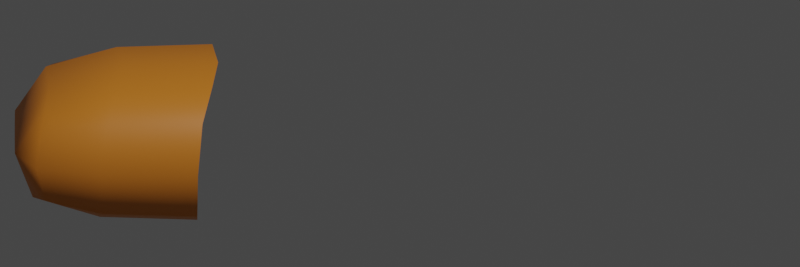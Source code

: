 # Source: burger_tiled.blend  (saved by Blender 2.80.75; exported with 4.5.12 LTS)
import bpy
from mathutils import Matrix  # noqa: F401  (used for matrix-valued properties, if any)

bpy.ops.wm.read_factory_settings(use_empty=True)
scene = bpy.context.scene
scene.name = 'Scene'

# ---- collections
col_collection = bpy.data.collections.new('Collection'); scene.collection.children.link(col_collection)

# ---- materials (node trees are filled in below, after node groups)
mat_material = bpy.data.materials.new('Material')
mat_material.alpha_threshold = 0.0
mat_material.line_color = (0.0, 0.0, 0.0, 1.0)

# ---- material node trees
mat_material.use_nodes = True; mat_material.node_tree.nodes.clear()
_N = mat_material.node_tree.nodes; _L = mat_material.node_tree.links
n0 = _N.new('ShaderNodeOutputMaterial'); n0.name = 'Material Output'; n0.location = (300, 300)
n1 = _N.new('ShaderNodeBsdfPrincipled'); n1.name = 'Principled BSDF'; n1.location = (10, 300)
n1.distribution = 'GGX'
n1.subsurface_method = 'BURLEY'
n1.inputs[0].default_value = (0.8, 0.2523, 0.02306, 1.0)
n1.inputs[3].default_value = 1.45
n1.inputs[27].default_value = (0.0, 0.0, 0.0, 1.0)
n1.inputs[28].default_value = 1.0
_L.new(n1.outputs[0], n0.inputs[0])
n0.is_active_output = True

# ---- world
world_world = bpy.data.worlds.new('World'); scene.world = world_world
world_world.use_nodes = True; world_world.node_tree.nodes.clear()
_N = world_world.node_tree.nodes; _L = world_world.node_tree.links
n0 = _N.new('ShaderNodeOutputWorld'); n0.name = 'World Output'; n0.location = (300, 300)
n1 = _N.new('ShaderNodeBackground'); n1.name = 'Background'; n1.location = (10, 300)
n1.inputs[0].default_value = (0.05088, 0.05088, 0.05088, 1.0)
_L.new(n1.outputs[0], n0.inputs[0])
n0.is_active_output = True
world_world.color = (0.05088, 0.05088, 0.05088)
world_world.use_sun_shadow = False
world_world.sun_shadow_jitter_overblur = 0.0

# ---- cameras
cam_camera = bpy.data.cameras.new('Camera')
cam_camera.type = 'ORTHO'
cam_camera.clip_end = 100.0
cam_camera.lens = 2.164
cam_camera.ortho_scale = 2.164

# ---- lights
light_light = bpy.data.lights.new('Light', 'POINT')
light_light.transmission_factor = 0.0
light_light.energy = 1000.0
light_light.shadow_soft_size = 0.1
light_light.shadow_maximum_resolution = 0.006
light_light.use_absolute_resolution = True

# ---- meshes
me_cube = bpy.data.meshes.new('Cube')
me_cube.from_pydata([(1.0, -1.025, 1.0), (1.0, -1.025, -1.0), (-1.0, -1.025, 1.0), (-1.0, -1.025, -1.0), (-0.05051, -0.9253, 1.0), (-0.05051, -1.025, -1.0), (-1.0, -0.5368, -1.0), (1.0, -0.5368, 1.0), (-1.0, -0.5368, 1.0), (1.0, -0.5368, -1.0), (-0.05051, -0.5368, -1.0), (-0.05051, -0.4626, 1.0)], [], [(11, 8, 2, 4), (5, 4, 2, 3), (10, 9, 1, 5), (9, 7, 0, 1), (6, 10, 5, 3), (1, 0, 4, 5), (7, 11, 4, 0), (3, 2, 8, 6)])
me_cube.polygons.foreach_set('use_smooth', [True] * 8)
_uv = me_cube.uv_layers.new(name='UVMap')
_uv.uv.foreach_set('vector', [0.5063, 0.1865, 0.625, 0.1865, 0.625, 0.25, 0.5063, 0.25, 0.375, 0.3813, 0.625, 0.3813, 0.625, 0.5, 0.375, 0.5, 0.4937, 0.9365, 0.625, 0.9365, 0.625, 1.0, 0.4937, 1.0, 0.125, 0.6865, 0.375, 0.6865, 0.375, 0.75, 0.125, 0.75, 0.375, 0.9365, 0.4937, 0.9365, 0.4937, 1.0, 0.375, 1.0, 0.375, 0.25, 0.625, 0.25, 0.625, 0.3813, 0.375, 0.3813, 0.375, 0.1865, 0.5063, 0.1865, 0.5063, 0.25, 0.375, 0.25, 0.375, 0.5, 0.625, 0.5, 0.625, 0.5635, 0.375, 0.5635])
me_cube.materials.append(mat_material)
me_cube.use_remesh_preserve_volume = False
me_cube.use_remesh_preserve_attributes = False
me_cube.use_mirror_vertex_groups = False
me_cube.update()
me_cube_001 = bpy.data.meshes.new('Cube.001')
me_cube_001.from_pydata([(1.0, 0.8984, 1.0), (1.0, 0.8984, -1.0), (-1.0, 0.8984, 1.0), (-1.0, 0.8984, -1.0), (-0.05051, 0.8984, -1.0), (-0.05051, 0.8968, 1.0), (-1.0, 0.4251, -1.0), (1.0, 0.4251, 1.0), (-1.0, 0.4251, 1.0), (1.0, 0.4251, -1.0), (-0.05051, 0.4251, -1.0), (-0.05051, 0.4485, 1.0)], [], [(6, 8, 2, 3), (4, 5, 0, 1), (3, 2, 5, 4), (0, 5, 11, 7), (3, 4, 10, 6), (1, 0, 7, 9), (4, 1, 9, 10), (5, 2, 8, 11)])
me_cube_001.polygons.foreach_set('use_smooth', [True] * 8)
_uv = me_cube_001.uv_layers.new(name='UVMap')
_uv.uv.foreach_set('vector', [0.375, 0.6885, 0.625, 0.6885, 0.625, 0.75, 0.375, 0.75, 0.625, 0.6187, 0.875, 0.6187, 0.875, 0.75, 0.625, 0.75, 0.625, 0.5, 0.875, 0.5, 0.875, 0.6187, 0.625, 0.6187, 0.375, 0.0, 0.5063, 0.0, 0.5063, 0.06151, 0.375, 0.06151, 0.375, 0.75, 0.4937, 0.75, 0.4937, 0.8115, 0.375, 0.8115, 0.125, 0.5, 0.375, 0.5, 0.375, 0.5615, 0.125, 0.5615, 0.4937, 0.75, 0.625, 0.75, 0.625, 0.8115, 0.4937, 0.8115, 0.5063, 0.0, 0.625, 0.0, 0.625, 0.06151, 0.5063, 0.06151])
me_cube_001.materials.append(mat_material)
me_cube_001.use_remesh_preserve_volume = False
me_cube_001.use_remesh_preserve_attributes = False
me_cube_001.use_mirror_vertex_groups = False
me_cube_001.update()
me_cube_002 = bpy.data.meshes.new('Cube.002')
me_cube_002.from_pydata([(-1.0, 0.4251, -1.0), (-1.0, -0.05584, -1.0), (1.0, 0.4251, 1.0), (1.0, -0.05584, 1.0), (-1.0, -0.05584, 1.0), (-1.0, 0.4251, 1.0), (1.0, -0.05584, -1.0), (1.0, 0.4251, -1.0), (-0.05051, 0.4251, -1.0), (-0.05051, -0.05584, -1.0), (-0.05051, 0.4485, 1.0), (-0.05051, -0.007046, 1.0)], [], [(2, 10, 11, 3), (0, 8, 9, 1), (7, 2, 3, 6), (8, 7, 6, 9), (1, 4, 5, 0), (10, 5, 4, 11)])
me_cube_002.polygons.foreach_set('use_smooth', [True] * 6)
_uv = me_cube_002.uv_layers.new(name='UVMap')
_uv.uv.foreach_set('vector', [0.375, 0.06151, 0.5063, 0.06151, 0.5063, 0.124, 0.375, 0.124, 0.375, 0.8115, 0.4937, 0.8115, 0.4937, 0.874, 0.375, 0.874, 0.125, 0.5615, 0.375, 0.5615, 0.375, 0.624, 0.125, 0.624, 0.4937, 0.8115, 0.625, 0.8115, 0.625, 0.874, 0.4937, 0.874, 0.375, 0.626, 0.625, 0.626, 0.625, 0.6885, 0.375, 0.6885, 0.5063, 0.06151, 0.625, 0.06151, 0.625, 0.124, 0.5063, 0.124])
me_cube_002.materials.append(mat_material)
me_cube_002.use_remesh_preserve_volume = False
me_cube_002.use_remesh_preserve_attributes = False
me_cube_002.use_mirror_vertex_groups = False
me_cube_002.update()
me_cube_003 = bpy.data.meshes.new('Cube.003')
me_cube_003.from_pydata([(-1.0, -0.05584, -1.0), (-1.0, -0.5368, -1.0), (1.0, -0.05584, 1.0), (1.0, -0.5368, 1.0), (-1.0, -0.5368, 1.0), (-1.0, -0.05584, 1.0), (1.0, -0.5368, -1.0), (1.0, -0.05584, -1.0), (-0.05051, -0.05584, -1.0), (-0.05051, -0.5368, -1.0), (-0.05051, -0.007046, 1.0), (-0.05051, -0.4626, 1.0)], [], [(2, 10, 11, 3), (0, 8, 9, 1), (7, 2, 3, 6), (8, 7, 6, 9), (1, 4, 5, 0), (10, 5, 4, 11)])
me_cube_003.polygons.foreach_set('use_smooth', [True] * 6)
_uv = me_cube_003.uv_layers.new(name='UVMap')
_uv.uv.foreach_set('vector', [0.375, 0.124, 0.5063, 0.124, 0.5063, 0.1865, 0.375, 0.1865, 0.375, 0.874, 0.4937, 0.874, 0.4937, 0.9365, 0.375, 0.9365, 0.125, 0.624, 0.375, 0.624, 0.375, 0.6865, 0.125, 0.6865, 0.4937, 0.874, 0.625, 0.874, 0.625, 0.9365, 0.4937, 0.9365, 0.375, 0.5635, 0.625, 0.5635, 0.625, 0.626, 0.375, 0.626, 0.5063, 0.124, 0.625, 0.124, 0.625, 0.1865, 0.5063, 0.1865])
me_cube_003.materials.append(mat_material)
me_cube_003.use_remesh_preserve_volume = False
me_cube_003.use_remesh_preserve_attributes = False
me_cube_003.use_mirror_vertex_groups = False
me_cube_003.update()

# ---- objects
ob_cube = bpy.data.objects.new('Cube', me_cube)
ob_light = bpy.data.objects.new('Light', light_light)
ob_camera = bpy.data.objects.new('Camera', cam_camera)
ob_cube_001 = bpy.data.objects.new('Cube.001', me_cube_001)
ob_cube_002 = bpy.data.objects.new('Cube.002', me_cube_002)
ob_cube_003 = bpy.data.objects.new('Cube.003', me_cube_003)

# ---- transforms, parenting, visibility, modifiers, constraints
ob_cube.location = (0.1549, 0.07651, -0.3363)
ob_cube.scale = (0.2789, 1.136, 0.2079)
ob_cube.lock_rotations_4d = False
ob_cube.empty_display_type = 'ARROWS'
ob_cube.lineart.crease_threshold = 0.0
_m = ob_cube.modifiers.new('Subdivision', 'SUBSURF')
_m.uv_smooth = 'PRESERVE_CORNERS'
_m.render_levels = 1
_m.show_only_control_edges = False
ob_light.location = (4.076, 1.005, 5.904)
ob_light.rotation_euler = (0.6503, 0.05522, 1.866)
ob_light.lock_rotations_4d = False
ob_light.empty_display_type = 'ARROWS'
ob_light.color = (0.0, 0.0, 0.0, 0.0)
ob_light.lineart.crease_threshold = 0.0
ob_camera.location = (25.45, 0.02, 12.0)
ob_camera.rotation_euler = (1.117, 6.283e-07, 1.571)
ob_camera.lock_rotations_4d = False
ob_camera.empty_display_type = 'ARROWS'
ob_camera.color = (0.0, 0.0, 0.0, 0.0)
ob_camera.display_type = 'WIRE'
ob_camera.lineart.crease_threshold = 0.0
ob_cube_001.location = (0.1549, 0.07651, -0.3363)
ob_cube_001.scale = (0.2789, 1.136, 0.2079)
ob_cube_001.lock_rotations_4d = False
ob_cube_001.empty_display_type = 'ARROWS'
ob_cube_001.hide_render = True
ob_cube_001.lineart.crease_threshold = 0.0
_m = ob_cube_001.modifiers.new('Subdivision', 'SUBSURF')
_m.uv_smooth = 'PRESERVE_CORNERS'
_m.render_levels = 1
_m.show_only_control_edges = False
ob_cube_002.location = (0.1549, 0.07651, -0.3363)
ob_cube_002.scale = (0.2789, 1.136, 0.2079)
ob_cube_002.lock_rotations_4d = False
ob_cube_002.empty_display_type = 'ARROWS'
ob_cube_002.hide_render = True
ob_cube_002.lineart.crease_threshold = 0.0
_m = ob_cube_002.modifiers.new('Subdivision', 'SUBSURF')
_m.uv_smooth = 'PRESERVE_CORNERS'
_m.render_levels = 1
_m.show_only_control_edges = False
ob_cube_003.location = (0.1549, 0.07651, -0.3363)
ob_cube_003.scale = (0.2789, 1.136, 0.2079)
ob_cube_003.lock_rotations_4d = False
ob_cube_003.empty_display_type = 'ARROWS'
ob_cube_003.hide_render = True
ob_cube_003.lineart.crease_threshold = 0.0
_m = ob_cube_003.modifiers.new('Subdivision', 'SUBSURF')
_m.uv_smooth = 'PRESERVE_CORNERS'
_m.render_levels = 1
_m.show_only_control_edges = False

# ---- collection membership
col_collection.objects.link(ob_cube)
col_collection.objects.link(ob_light)
col_collection.objects.link(ob_camera)
col_collection.objects.link(ob_cube_001)
col_collection.objects.link(ob_cube_002)
col_collection.objects.link(ob_cube_003)

# ---- scene / render settings (as saved in the file)
scene.camera = ob_camera
scene.frame_start = 1; scene.frame_end = 250; scene.frame_set(1)
scene.render.engine = 'CYCLES'
scene.render.resolution_x = 192
scene.render.resolution_y = 64
scene.render.film_transparent = True
scene.cycles.use_denoising = False
scene.cycles.samples = 128
scene.cycles.sampling_pattern = 'TABULATED_SOBOL'
scene.cycles.use_adaptive_sampling = False
scene.cycles.use_light_tree = False
scene.view_settings.view_transform = 'Filmic'
bpy.context.view_layer.update()
